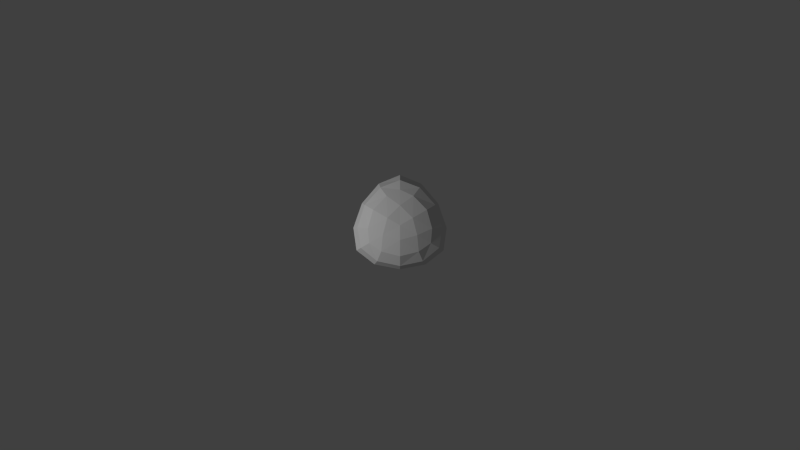 # Source: 5.blend  (saved by Blender 2.78.0; exported with 4.5.12 LTS)
import bpy
from mathutils import Matrix  # noqa: F401  (used for matrix-valued properties, if any)

bpy.ops.wm.read_factory_settings(use_empty=True)
scene = bpy.context.scene
scene.name = 'Scene'

# ---- collections
col_collection_1 = bpy.data.collections.new('Collection 1'); scene.collection.children.link(col_collection_1)

# ---- world
world_world = bpy.data.worlds.new('World'); scene.world = world_world
world_world.color = (0.05088, 0.05088, 0.05088)
world_world.use_sun_shadow = False
world_world.sun_shadow_jitter_overblur = 0.0
world_world.cycles.sampling_method = 'NONE'
world_world.cycles.sample_map_resolution = 256

# ---- cameras
cam_camera = bpy.data.cameras.new('Camera')
cam_camera.type = 'ORTHO'
cam_camera.clip_end = 100.0
cam_camera.lens = 35.0
cam_camera.sensor_width = 32.0
cam_camera.sensor_height = 18.0
cam_camera.ortho_scale = 7.314
cam_camera.dof.focus_distance = 0.0

# ---- lights
light_lamp = bpy.data.lights.new('Lamp', 'POINT')
light_lamp.transmission_factor = 0.0
light_lamp.cutoff_distance = 30.0
light_lamp.energy = 100.0
light_lamp.shadow_buffer_clip_start = 1.001
light_lamp.shadow_soft_size = 0.1
light_lamp.shadow_maximum_resolution = 0.006
light_lamp.use_absolute_resolution = True
light_lamp.cycles.use_multiple_importance_sampling = False

# ---- meshes
me_cylinder = bpy.data.meshes.new('Cylinder')
me_cylinder.from_pydata([(0.3913, 0.2259, -1.131e-07), (0.2172, 0.4282, -8.921e-08), (0.3628, 0.2094, 0.1035), (0.4794, -0.02601, -1.12e-07), (0.3628, 0.2094, -0.1035), (0.2027, 0.3882, -0.09628), (0.2027, 0.3882, 0.09628), (0.4376, -0.01858, 0.09628), (0.4376, -0.01858, -0.09628), (-0.3913, 0.2259, 7.355e-08), (-0.4794, -0.02601, 1.166e-07), (-0.3628, 0.2094, 0.1035), (-0.2172, 0.4282, 1.435e-08), (-0.3628, 0.2094, -0.1035), (-0.4376, -0.01858, -0.09628), (-0.4376, -0.01858, 0.09628), (-0.2027, 0.3882, 0.09628), (-0.2027, 0.3882, -0.09628), (1.172e-08, -0.4519, 3.95e-08), (0.2622, -0.4022, -2.736e-08), (2.776e-08, -0.4189, 0.1035), (-0.2622, -0.4022, 9.768e-08), (-1.785e-08, -0.4189, -0.1035), (0.2349, -0.3697, -0.09628), (0.2349, -0.3697, 0.09628), (-0.2349, -0.3697, 0.09628), (-0.2349, -0.3697, -0.09628), (3.934e-08, 4.645e-08, 0.2472), (0.1311, 0.0757, 0.2417), (-0.1311, 0.0757, 0.2417), (4.852e-08, -0.1514, 0.2417), (0.177, -0.1022, 0.2253), (2.096e-08, 0.2043, 0.2253), (-0.177, -0.1022, 0.2253), (-7.881e-08, 3.224e-09, -0.2472), (0.1311, 0.0757, -0.2417), (-6.675e-08, -0.1514, -0.2417), (-0.1311, 0.0757, -0.2417), (-8.649e-08, 0.2043, -0.2253), (0.177, -0.1022, -0.2253), (-0.177, -0.1022, -0.2253), (0.1375, 0.3023, -0.1767), (0.2763, 0.1595, -0.1898), (0.3306, -0.03204, -0.1767), (0.3306, -0.03204, 0.1767), (0.2763, 0.1595, 0.1898), (0.1375, 0.3023, 0.1767), (-6.938e-08, 0.4653, -0.08911), (-5.45e-08, 0.5169, -4.519e-08), (-2.689e-08, 0.4653, 0.08911), (0.403, -0.2327, 0.08911), (0.4476, -0.2584, -8.413e-08), (0.403, -0.2327, -0.08911), (0.1931, -0.2703, -0.1767), (-4.622e-08, -0.319, -0.1898), (-0.1931, -0.2703, -0.1767), (-0.1931, -0.2703, 0.1767), (4.333e-08, -0.319, 0.1898), (0.1931, -0.2703, 0.1767), (-0.403, -0.2327, 0.08911), (-0.4476, -0.2584, 1.293e-07), (-0.403, -0.2327, -0.08911), (-0.3306, -0.03204, -0.1767), (-0.2763, 0.1595, -0.1898), (-0.1375, 0.3023, -0.1767), (-0.1375, 0.3023, 0.1767), (-0.2763, 0.1595, 0.1898), (-0.3306, -0.03204, 0.1767), (-7.853e-08, 0.3666, -0.1502), (-6.899e-09, 0.3666, 0.1502), (0.3175, -0.1833, -0.1502), (0.3175, -0.1833, 0.1502), (-0.3175, -0.1833, -0.1502), (-0.3175, -0.1833, 0.1502)], [], [(0, 4, 5, 1), (1, 5, 47, 48), (4, 42, 41, 5), (5, 41, 68, 47), (0, 1, 6, 2), (2, 6, 46, 45), (1, 48, 49, 6), (6, 49, 69, 46), (0, 2, 7, 3), (3, 7, 50, 51), (2, 45, 44, 7), (7, 44, 71, 50), (0, 3, 8, 4), (4, 8, 43, 42), (3, 51, 52, 8), (8, 52, 70, 43), (9, 13, 14, 10), (10, 14, 61, 60), (13, 63, 62, 14), (14, 62, 72, 61), (9, 10, 15, 11), (11, 15, 67, 66), (10, 60, 59, 15), (15, 59, 73, 67), (9, 11, 16, 12), (12, 16, 49, 48), (11, 66, 65, 16), (16, 65, 69, 49), (9, 12, 17, 13), (13, 17, 64, 63), (12, 48, 47, 17), (17, 47, 68, 64), (18, 22, 23, 19), (19, 23, 52, 51), (22, 54, 53, 23), (23, 53, 70, 52), (18, 19, 24, 20), (20, 24, 58, 57), (19, 51, 50, 24), (24, 50, 71, 58), (18, 20, 25, 21), (21, 25, 59, 60), (20, 57, 56, 25), (25, 56, 73, 59), (18, 21, 26, 22), (22, 26, 55, 54), (21, 60, 61, 26), (26, 61, 72, 55), (27, 30, 31, 28), (28, 31, 44, 45), (30, 57, 58, 31), (31, 58, 71, 44), (27, 28, 32, 29), (29, 32, 65, 66), (28, 45, 46, 32), (32, 46, 69, 65), (27, 29, 33, 30), (30, 33, 56, 57), (29, 66, 67, 33), (33, 67, 73, 56), (34, 37, 38, 35), (35, 38, 41, 42), (37, 63, 64, 38), (38, 64, 68, 41), (34, 35, 39, 36), (36, 39, 53, 54), (35, 42, 43, 39), (39, 43, 70, 53), (34, 36, 40, 37), (37, 40, 62, 63), (36, 54, 55, 40), (40, 55, 72, 62)])
me_cylinder.use_remesh_preserve_volume = False
me_cylinder.use_remesh_preserve_attributes = False
me_cylinder.use_mirror_vertex_groups = False
me_cylinder.update()

# ---- objects
ob_lamp = bpy.data.objects.new('Lamp', light_lamp)
ob_camera = bpy.data.objects.new('Camera', cam_camera)
ob_cylinder = bpy.data.objects.new('Cylinder', me_cylinder)

# ---- transforms, parenting, visibility, modifiers, constraints
ob_lamp.location = (-2.35, -2.057, 0.2376)
ob_lamp.rotation_euler = (0.6503, 0.05522, 1.866)
ob_lamp.lock_rotations_4d = False
ob_lamp.empty_display_type = 'ARROWS'
ob_lamp.color = (0.0, 0.0, 0.0, 0.0)
ob_lamp.lineart.crease_threshold = 0.0
ob_camera.location = (0.0, -12.05, 0.0)
ob_camera.rotation_euler = (1.571, 0.0, 0.0)
ob_camera.lock_rotations_4d = False
ob_camera.empty_display_type = 'ARROWS'
ob_camera.color = (0.0, 0.0, 0.0, 0.0)
ob_camera.hide_select = True
ob_camera.display_type = 'WIRE'
ob_camera.lineart.crease_threshold = 0.0
ob_cylinder.location = (0.0, 0.0, 0.0)
ob_cylinder.rotation_euler = (1.571, 0.0, 0.0)
ob_cylinder.scale = (0.8892, 0.8892, 0.8892)
ob_cylinder.lineart.crease_threshold = 0.0

# ---- collection membership
col_collection_1.objects.link(ob_lamp)
col_collection_1.objects.link(ob_camera)
col_collection_1.objects.link(ob_cylinder)

# ---- scene / render settings (as saved in the file)
scene.camera = ob_camera
scene.frame_start = 1; scene.frame_end = 60; scene.frame_set(1)
scene.render.engine = 'CYCLES'
scene.render.resolution_percentage = 50
scene.render.dither_intensity = 0.0
scene.cycles.use_denoising = False
scene.cycles.samples = 10
scene.cycles.sampling_pattern = 'TABULATED_SOBOL'
scene.cycles.light_sampling_threshold = 0.0
scene.cycles.use_adaptive_sampling = False
scene.cycles.use_light_tree = False
scene.cycles.blur_glossy = 0.0
scene.cycles.pixel_filter_type = 'GAUSSIAN'
scene.cycles.sample_clamp_indirect = 0.0
scene.view_settings.view_transform = 'Standard'
bpy.context.view_layer.update()
